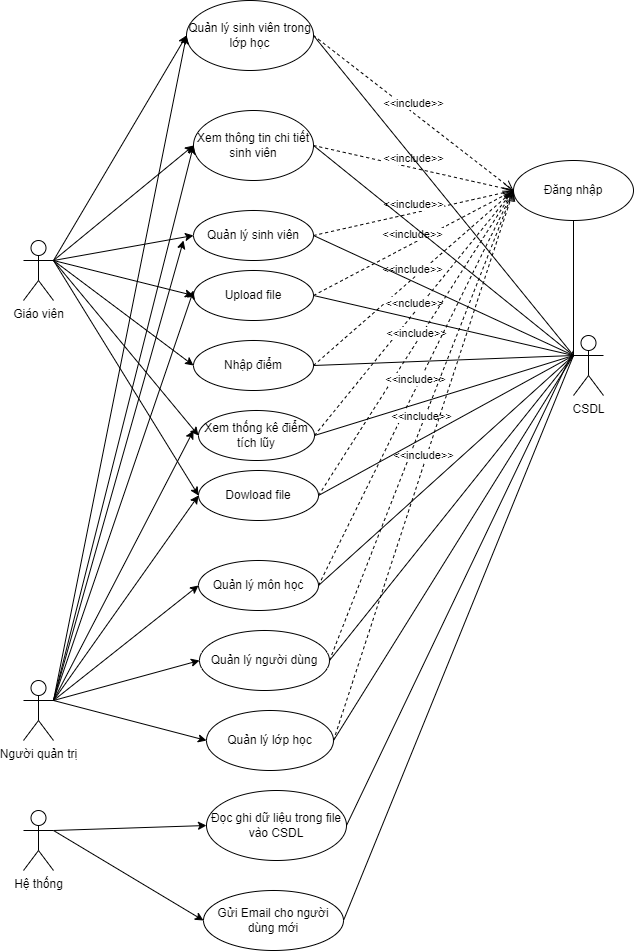

The diagram above was exported from draw.io. Its source (the exported page's mxGraphModel, read from the mxfile embedded in the PNG):
<mxGraphModel dx="2580" dy="2299" grid="1" gridSize="10" guides="1" tooltips="1" connect="1" arrows="1" fold="1" page="1" pageScale="1" pageWidth="827" pageHeight="1169" math="0" shadow="0">
  <root>
    <mxCell id="0" />
    <mxCell id="1" parent="0" />
    <mxCell id="NqkYe7M1BQtCk6fuPSzO-1" value="Giáo viên" style="shape=umlActor;verticalLabelPosition=bottom;verticalAlign=top;html=1;outlineConnect=0;" parent="1" vertex="1">
      <mxGeometry x="120" y="80" width="30" height="60" as="geometry" />
    </mxCell>
    <mxCell id="NqkYe7M1BQtCk6fuPSzO-2" value="Quản lý sinh viên" style="ellipse;whiteSpace=wrap;html=1;" parent="1" vertex="1">
      <mxGeometry x="290" y="50" width="120" height="50" as="geometry" />
    </mxCell>
    <mxCell id="NqkYe7M1BQtCk6fuPSzO-4" value="Quản lý môn học" style="ellipse;whiteSpace=wrap;html=1;" parent="1" vertex="1">
      <mxGeometry x="295" y="400" width="120" height="50" as="geometry" />
    </mxCell>
    <mxCell id="NqkYe7M1BQtCk6fuPSzO-5" value="Quản lý lớp học" style="ellipse;whiteSpace=wrap;html=1;" parent="1" vertex="1">
      <mxGeometry x="303" y="550" width="127" height="60" as="geometry" />
    </mxCell>
    <mxCell id="NqkYe7M1BQtCk6fuPSzO-6" value="Nhập điểm" style="ellipse;whiteSpace=wrap;html=1;" parent="1" vertex="1">
      <mxGeometry x="290" y="180" width="120" height="50" as="geometry" />
    </mxCell>
    <mxCell id="NqkYe7M1BQtCk6fuPSzO-7" value="Upload file" style="ellipse;whiteSpace=wrap;html=1;" parent="1" vertex="1">
      <mxGeometry x="290" y="110" width="120" height="50" as="geometry" />
    </mxCell>
    <mxCell id="NqkYe7M1BQtCk6fuPSzO-8" value="Dowload file" style="ellipse;whiteSpace=wrap;html=1;" parent="1" vertex="1">
      <mxGeometry x="295" y="310" width="120" height="50" as="geometry" />
    </mxCell>
    <mxCell id="NqkYe7M1BQtCk6fuPSzO-9" value="Xem thống kê điểm tích lũy" style="ellipse;whiteSpace=wrap;html=1;" parent="1" vertex="1">
      <mxGeometry x="295" y="250" width="116" height="50" as="geometry" />
    </mxCell>
    <mxCell id="NqkYe7M1BQtCk6fuPSzO-10" value="" style="endArrow=classic;html=1;rounded=0;exitX=1;exitY=0.3333333333333333;exitDx=0;exitDy=0;exitPerimeter=0;entryX=0;entryY=0.5;entryDx=0;entryDy=0;" parent="1" source="NqkYe7M1BQtCk6fuPSzO-1" target="NqkYe7M1BQtCk6fuPSzO-2" edge="1">
      <mxGeometry width="50" height="50" relative="1" as="geometry">
        <mxPoint x="310" y="320" as="sourcePoint" />
        <mxPoint x="360" y="270" as="targetPoint" />
      </mxGeometry>
    </mxCell>
    <mxCell id="NqkYe7M1BQtCk6fuPSzO-12" value="" style="endArrow=classic;html=1;rounded=0;entryX=0;entryY=0.5;entryDx=0;entryDy=0;" parent="1" target="NqkYe7M1BQtCk6fuPSzO-7" edge="1">
      <mxGeometry width="50" height="50" relative="1" as="geometry">
        <mxPoint x="150" y="100" as="sourcePoint" />
        <mxPoint x="360" y="270" as="targetPoint" />
      </mxGeometry>
    </mxCell>
    <mxCell id="NqkYe7M1BQtCk6fuPSzO-13" value="" style="endArrow=classic;html=1;rounded=0;entryX=0;entryY=0.5;entryDx=0;entryDy=0;" parent="1" target="NqkYe7M1BQtCk6fuPSzO-6" edge="1">
      <mxGeometry width="50" height="50" relative="1" as="geometry">
        <mxPoint x="150" y="100" as="sourcePoint" />
        <mxPoint x="360" y="270" as="targetPoint" />
      </mxGeometry>
    </mxCell>
    <mxCell id="NqkYe7M1BQtCk6fuPSzO-15" value="" style="endArrow=classic;html=1;rounded=0;entryX=0;entryY=0.5;entryDx=0;entryDy=0;" parent="1" target="NqkYe7M1BQtCk6fuPSzO-9" edge="1">
      <mxGeometry width="50" height="50" relative="1" as="geometry">
        <mxPoint x="150" y="100" as="sourcePoint" />
        <mxPoint x="360" y="270" as="targetPoint" />
      </mxGeometry>
    </mxCell>
    <mxCell id="NqkYe7M1BQtCk6fuPSzO-16" value="" style="endArrow=classic;html=1;rounded=0;entryX=0;entryY=0.5;entryDx=0;entryDy=0;" parent="1" target="NqkYe7M1BQtCk6fuPSzO-8" edge="1">
      <mxGeometry width="50" height="50" relative="1" as="geometry">
        <mxPoint x="150" y="100" as="sourcePoint" />
        <mxPoint x="360" y="270" as="targetPoint" />
      </mxGeometry>
    </mxCell>
    <mxCell id="NqkYe7M1BQtCk6fuPSzO-17" value="Người quản trị" style="shape=umlActor;verticalLabelPosition=bottom;verticalAlign=top;html=1;outlineConnect=0;" parent="1" vertex="1">
      <mxGeometry x="120" y="520" width="30" height="60" as="geometry" />
    </mxCell>
    <mxCell id="NqkYe7M1BQtCk6fuPSzO-18" value="Quản lý người dùng" style="ellipse;whiteSpace=wrap;html=1;" parent="1" vertex="1">
      <mxGeometry x="296" y="470" width="130" height="60" as="geometry" />
    </mxCell>
    <mxCell id="NqkYe7M1BQtCk6fuPSzO-19" value="Quản lý sinh viên trong lớp học" style="ellipse;whiteSpace=wrap;html=1;" parent="1" vertex="1">
      <mxGeometry x="283" y="-160" width="127" height="70" as="geometry" />
    </mxCell>
    <mxCell id="NqkYe7M1BQtCk6fuPSzO-20" value="" style="endArrow=classic;html=1;rounded=0;exitX=1;exitY=0.3333333333333333;exitDx=0;exitDy=0;exitPerimeter=0;entryX=0;entryY=0.5;entryDx=0;entryDy=0;" parent="1" source="NqkYe7M1BQtCk6fuPSzO-17" target="NqkYe7M1BQtCk6fuPSzO-4" edge="1">
      <mxGeometry width="50" height="50" relative="1" as="geometry">
        <mxPoint y="470" as="sourcePoint" />
        <mxPoint x="50" y="420" as="targetPoint" />
      </mxGeometry>
    </mxCell>
    <mxCell id="NqkYe7M1BQtCk6fuPSzO-21" value="" style="endArrow=classic;html=1;rounded=0;entryX=0;entryY=0.5;entryDx=0;entryDy=0;" parent="1" target="NqkYe7M1BQtCk6fuPSzO-18" edge="1">
      <mxGeometry width="50" height="50" relative="1" as="geometry">
        <mxPoint x="150" y="540" as="sourcePoint" />
        <mxPoint x="50" y="420" as="targetPoint" />
      </mxGeometry>
    </mxCell>
    <mxCell id="NqkYe7M1BQtCk6fuPSzO-22" value="" style="endArrow=classic;html=1;rounded=0;exitX=1;exitY=0.3333333333333333;exitDx=0;exitDy=0;exitPerimeter=0;entryX=0;entryY=0.5;entryDx=0;entryDy=0;" parent="1" source="NqkYe7M1BQtCk6fuPSzO-17" target="NqkYe7M1BQtCk6fuPSzO-5" edge="1">
      <mxGeometry width="50" height="50" relative="1" as="geometry">
        <mxPoint y="470" as="sourcePoint" />
        <mxPoint x="50" y="420" as="targetPoint" />
      </mxGeometry>
    </mxCell>
    <mxCell id="NqkYe7M1BQtCk6fuPSzO-23" value="" style="endArrow=classic;html=1;rounded=0;exitX=1;exitY=0.3333333333333333;exitDx=0;exitDy=0;exitPerimeter=0;entryX=0;entryY=0.5;entryDx=0;entryDy=0;" parent="1" source="NqkYe7M1BQtCk6fuPSzO-1" target="NqkYe7M1BQtCk6fuPSzO-19" edge="1">
      <mxGeometry width="50" height="50" relative="1" as="geometry">
        <mxPoint y="470" as="sourcePoint" />
        <mxPoint x="50" y="420" as="targetPoint" />
      </mxGeometry>
    </mxCell>
    <mxCell id="NqkYe7M1BQtCk6fuPSzO-29" value="Đăng nhập" style="ellipse;whiteSpace=wrap;html=1;" parent="1" vertex="1">
      <mxGeometry x="610" width="120" height="60" as="geometry" />
    </mxCell>
    <mxCell id="NqkYe7M1BQtCk6fuPSzO-30" value="&amp;lt;&amp;lt;include&amp;gt;&amp;gt;" style="html=1;verticalAlign=bottom;endArrow=open;dashed=1;endSize=8;curved=0;rounded=0;entryX=0;entryY=0.5;entryDx=0;entryDy=0;exitX=1;exitY=0.5;exitDx=0;exitDy=0;" parent="1" source="NqkYe7M1BQtCk6fuPSzO-2" target="NqkYe7M1BQtCk6fuPSzO-29" edge="1">
      <mxGeometry relative="1" as="geometry">
        <mxPoint x="370" y="320" as="sourcePoint" />
        <mxPoint x="290" y="320" as="targetPoint" />
      </mxGeometry>
    </mxCell>
    <mxCell id="NqkYe7M1BQtCk6fuPSzO-31" value="&amp;lt;&amp;lt;include&amp;gt;&amp;gt;" style="html=1;verticalAlign=bottom;endArrow=open;dashed=1;endSize=8;curved=0;rounded=0;exitX=1;exitY=0.5;exitDx=0;exitDy=0;entryX=0;entryY=0.5;entryDx=0;entryDy=0;" parent="1" source="NqkYe7M1BQtCk6fuPSzO-7" target="NqkYe7M1BQtCk6fuPSzO-29" edge="1">
      <mxGeometry relative="1" as="geometry">
        <mxPoint x="370" y="320" as="sourcePoint" />
        <mxPoint x="290" y="320" as="targetPoint" />
      </mxGeometry>
    </mxCell>
    <mxCell id="NqkYe7M1BQtCk6fuPSzO-32" value="&amp;lt;&amp;lt;include&amp;gt;&amp;gt;" style="html=1;verticalAlign=bottom;endArrow=open;dashed=1;endSize=8;curved=0;rounded=0;exitX=1;exitY=0.5;exitDx=0;exitDy=0;entryX=0;entryY=0.5;entryDx=0;entryDy=0;" parent="1" source="NqkYe7M1BQtCk6fuPSzO-6" target="NqkYe7M1BQtCk6fuPSzO-29" edge="1">
      <mxGeometry relative="1" as="geometry">
        <mxPoint x="370" y="320" as="sourcePoint" />
        <mxPoint x="290" y="320" as="targetPoint" />
      </mxGeometry>
    </mxCell>
    <mxCell id="NqkYe7M1BQtCk6fuPSzO-33" value="&amp;lt;&amp;lt;nclude&amp;gt;&amp;gt;" style="html=1;verticalAlign=bottom;endArrow=open;dashed=1;endSize=8;curved=0;rounded=0;exitX=1;exitY=0.5;exitDx=0;exitDy=0;" parent="1" source="NqkYe7M1BQtCk6fuPSzO-9" edge="1">
      <mxGeometry relative="1" as="geometry">
        <mxPoint x="370" y="320" as="sourcePoint" />
        <mxPoint x="610" y="30" as="targetPoint" />
      </mxGeometry>
    </mxCell>
    <mxCell id="NqkYe7M1BQtCk6fuPSzO-34" value="&amp;lt;&amp;lt;include&amp;gt;&amp;gt;" style="html=1;verticalAlign=bottom;endArrow=open;dashed=1;endSize=8;curved=0;rounded=0;exitX=1;exitY=0.5;exitDx=0;exitDy=0;entryX=0;entryY=0.5;entryDx=0;entryDy=0;" parent="1" source="NqkYe7M1BQtCk6fuPSzO-8" target="NqkYe7M1BQtCk6fuPSzO-29" edge="1">
      <mxGeometry relative="1" as="geometry">
        <mxPoint x="370" y="320" as="sourcePoint" />
        <mxPoint x="290" y="320" as="targetPoint" />
      </mxGeometry>
    </mxCell>
    <mxCell id="NqkYe7M1BQtCk6fuPSzO-35" value="&amp;lt;&amp;lt;include&amp;gt;&amp;gt;" style="html=1;verticalAlign=bottom;endArrow=open;dashed=1;endSize=8;curved=0;rounded=0;exitX=1;exitY=0.5;exitDx=0;exitDy=0;entryX=0;entryY=0.5;entryDx=0;entryDy=0;" parent="1" source="NqkYe7M1BQtCk6fuPSzO-4" target="NqkYe7M1BQtCk6fuPSzO-29" edge="1">
      <mxGeometry relative="1" as="geometry">
        <mxPoint x="370" y="320" as="sourcePoint" />
        <mxPoint x="290" y="320" as="targetPoint" />
      </mxGeometry>
    </mxCell>
    <mxCell id="NqkYe7M1BQtCk6fuPSzO-36" value="&amp;lt;&amp;lt;include&amp;gt;&amp;gt;" style="html=1;verticalAlign=bottom;endArrow=open;dashed=1;endSize=8;curved=0;rounded=0;exitX=1;exitY=0.5;exitDx=0;exitDy=0;entryX=0;entryY=0.5;entryDx=0;entryDy=0;" parent="1" source="NqkYe7M1BQtCk6fuPSzO-18" target="NqkYe7M1BQtCk6fuPSzO-29" edge="1">
      <mxGeometry relative="1" as="geometry">
        <mxPoint x="370" y="320" as="sourcePoint" />
        <mxPoint x="290" y="320" as="targetPoint" />
      </mxGeometry>
    </mxCell>
    <mxCell id="NqkYe7M1BQtCk6fuPSzO-38" value="&amp;lt;&amp;lt;include&amp;gt;&amp;gt;" style="html=1;verticalAlign=bottom;endArrow=open;dashed=1;endSize=8;curved=0;rounded=0;exitX=1;exitY=0.5;exitDx=0;exitDy=0;" parent="1" source="NqkYe7M1BQtCk6fuPSzO-5" edge="1">
      <mxGeometry relative="1" as="geometry">
        <mxPoint x="370" y="320" as="sourcePoint" />
        <mxPoint x="610" y="30" as="targetPoint" />
      </mxGeometry>
    </mxCell>
    <mxCell id="NqkYe7M1BQtCk6fuPSzO-39" value="&amp;lt;&amp;lt;include&amp;gt;&amp;gt;" style="html=1;verticalAlign=bottom;endArrow=open;dashed=1;endSize=8;curved=0;rounded=0;exitX=1;exitY=0.5;exitDx=0;exitDy=0;" parent="1" source="NqkYe7M1BQtCk6fuPSzO-19" edge="1">
      <mxGeometry relative="1" as="geometry">
        <mxPoint x="370" y="320" as="sourcePoint" />
        <mxPoint x="610" y="30" as="targetPoint" />
      </mxGeometry>
    </mxCell>
    <mxCell id="NqkYe7M1BQtCk6fuPSzO-40" value="Hệ thống" style="shape=umlActor;verticalLabelPosition=bottom;verticalAlign=top;html=1;" parent="1" vertex="1">
      <mxGeometry x="120" y="650" width="30" height="60" as="geometry" />
    </mxCell>
    <mxCell id="NqkYe7M1BQtCk6fuPSzO-42" value="Đọc ghi dữ liệu trong file vào CSDL" style="ellipse;whiteSpace=wrap;html=1;" parent="1" vertex="1">
      <mxGeometry x="303" y="630" width="140" height="70" as="geometry" />
    </mxCell>
    <mxCell id="NqkYe7M1BQtCk6fuPSzO-44" value="" style="endArrow=classic;html=1;rounded=0;exitX=1;exitY=0.3333333333333333;exitDx=0;exitDy=0;exitPerimeter=0;entryX=0;entryY=0.5;entryDx=0;entryDy=0;" parent="1" source="NqkYe7M1BQtCk6fuPSzO-40" target="NqkYe7M1BQtCk6fuPSzO-42" edge="1">
      <mxGeometry width="50" height="50" relative="1" as="geometry">
        <mxPoint x="280" y="560" as="sourcePoint" />
        <mxPoint x="330" y="510" as="targetPoint" />
      </mxGeometry>
    </mxCell>
    <mxCell id="NqkYe7M1BQtCk6fuPSzO-45" value="Xem thông tin chi tiết sinh viên" style="ellipse;whiteSpace=wrap;html=1;" parent="1" vertex="1">
      <mxGeometry x="290" y="-50" width="120" height="70" as="geometry" />
    </mxCell>
    <mxCell id="NqkYe7M1BQtCk6fuPSzO-46" value="" style="endArrow=classic;html=1;rounded=0;exitX=1;exitY=0.3333333333333333;exitDx=0;exitDy=0;exitPerimeter=0;entryX=0;entryY=0.5;entryDx=0;entryDy=0;" parent="1" source="NqkYe7M1BQtCk6fuPSzO-1" target="NqkYe7M1BQtCk6fuPSzO-45" edge="1">
      <mxGeometry width="50" height="50" relative="1" as="geometry">
        <mxPoint x="160" y="100" as="sourcePoint" />
        <mxPoint x="440" y="210" as="targetPoint" />
      </mxGeometry>
    </mxCell>
    <mxCell id="NqkYe7M1BQtCk6fuPSzO-47" value="&amp;lt;&amp;lt;include&amp;gt;&amp;gt;" style="html=1;verticalAlign=bottom;endArrow=open;dashed=1;endSize=8;curved=0;rounded=0;exitX=1;exitY=0.5;exitDx=0;exitDy=0;entryX=0;entryY=0.5;entryDx=0;entryDy=0;" parent="1" source="NqkYe7M1BQtCk6fuPSzO-45" edge="1" target="NqkYe7M1BQtCk6fuPSzO-29">
      <mxGeometry relative="1" as="geometry">
        <mxPoint x="450" y="230" as="sourcePoint" />
        <mxPoint x="610" y="280" as="targetPoint" />
      </mxGeometry>
    </mxCell>
    <mxCell id="LJFJmJX3SHd1E3ezg9sO-1" value="" style="endArrow=classic;html=1;rounded=0;entryX=0;entryY=0.5;entryDx=0;entryDy=0;" edge="1" parent="1" target="NqkYe7M1BQtCk6fuPSzO-8">
      <mxGeometry width="50" height="50" relative="1" as="geometry">
        <mxPoint x="150" y="540" as="sourcePoint" />
        <mxPoint x="430" y="310" as="targetPoint" />
      </mxGeometry>
    </mxCell>
    <mxCell id="LJFJmJX3SHd1E3ezg9sO-2" value="" style="endArrow=classic;html=1;rounded=0;exitX=1;exitY=0.3333333333333333;exitDx=0;exitDy=0;exitPerimeter=0;" edge="1" parent="1" source="NqkYe7M1BQtCk6fuPSzO-17">
      <mxGeometry width="50" height="50" relative="1" as="geometry">
        <mxPoint x="380" y="360" as="sourcePoint" />
        <mxPoint x="290" y="270" as="targetPoint" />
      </mxGeometry>
    </mxCell>
    <mxCell id="LJFJmJX3SHd1E3ezg9sO-3" value="" style="endArrow=classic;html=1;rounded=0;" edge="1" parent="1">
      <mxGeometry width="50" height="50" relative="1" as="geometry">
        <mxPoint x="150" y="540" as="sourcePoint" />
        <mxPoint x="290" y="130" as="targetPoint" />
      </mxGeometry>
    </mxCell>
    <mxCell id="LJFJmJX3SHd1E3ezg9sO-4" value="" style="endArrow=classic;html=1;rounded=0;" edge="1" parent="1">
      <mxGeometry width="50" height="50" relative="1" as="geometry">
        <mxPoint x="150" y="540" as="sourcePoint" />
        <mxPoint x="280" y="80" as="targetPoint" />
      </mxGeometry>
    </mxCell>
    <mxCell id="LJFJmJX3SHd1E3ezg9sO-5" value="" style="endArrow=classic;html=1;rounded=0;entryX=0;entryY=0.5;entryDx=0;entryDy=0;" edge="1" parent="1" target="NqkYe7M1BQtCk6fuPSzO-45">
      <mxGeometry width="50" height="50" relative="1" as="geometry">
        <mxPoint x="150" y="540" as="sourcePoint" />
        <mxPoint x="430" y="310" as="targetPoint" />
      </mxGeometry>
    </mxCell>
    <mxCell id="LJFJmJX3SHd1E3ezg9sO-6" value="CSDL" style="shape=umlActor;verticalLabelPosition=bottom;verticalAlign=top;html=1;outlineConnect=0;" vertex="1" parent="1">
      <mxGeometry x="670" y="175" width="30" height="60" as="geometry" />
    </mxCell>
    <mxCell id="LJFJmJX3SHd1E3ezg9sO-7" value="" style="endArrow=none;html=1;rounded=0;exitX=0.5;exitY=1;exitDx=0;exitDy=0;entryX=0;entryY=0.3333333333333333;entryDx=0;entryDy=0;entryPerimeter=0;" edge="1" parent="1" source="NqkYe7M1BQtCk6fuPSzO-29" target="LJFJmJX3SHd1E3ezg9sO-6">
      <mxGeometry width="50" height="50" relative="1" as="geometry">
        <mxPoint x="620" y="250" as="sourcePoint" />
        <mxPoint x="670" y="190" as="targetPoint" />
      </mxGeometry>
    </mxCell>
    <mxCell id="LJFJmJX3SHd1E3ezg9sO-8" value="" style="endArrow=none;html=1;rounded=0;exitX=1;exitY=0.5;exitDx=0;exitDy=0;entryX=0;entryY=0.3333333333333333;entryDx=0;entryDy=0;entryPerimeter=0;" edge="1" parent="1" source="NqkYe7M1BQtCk6fuPSzO-45" target="LJFJmJX3SHd1E3ezg9sO-6">
      <mxGeometry width="50" height="50" relative="1" as="geometry">
        <mxPoint x="620" y="250" as="sourcePoint" />
        <mxPoint x="670" y="190" as="targetPoint" />
      </mxGeometry>
    </mxCell>
    <mxCell id="LJFJmJX3SHd1E3ezg9sO-9" value="" style="endArrow=none;html=1;rounded=0;exitX=1;exitY=0.5;exitDx=0;exitDy=0;entryX=0;entryY=0.3333333333333333;entryDx=0;entryDy=0;entryPerimeter=0;" edge="1" parent="1" source="NqkYe7M1BQtCk6fuPSzO-19" target="LJFJmJX3SHd1E3ezg9sO-6">
      <mxGeometry width="50" height="50" relative="1" as="geometry">
        <mxPoint x="630" y="80" as="sourcePoint" />
        <mxPoint x="680" y="30" as="targetPoint" />
      </mxGeometry>
    </mxCell>
    <mxCell id="LJFJmJX3SHd1E3ezg9sO-10" value="" style="endArrow=none;html=1;rounded=0;exitX=1;exitY=0.5;exitDx=0;exitDy=0;entryX=0;entryY=0.3333333333333333;entryDx=0;entryDy=0;entryPerimeter=0;" edge="1" parent="1" source="NqkYe7M1BQtCk6fuPSzO-2" target="LJFJmJX3SHd1E3ezg9sO-6">
      <mxGeometry width="50" height="50" relative="1" as="geometry">
        <mxPoint x="630" y="160" as="sourcePoint" />
        <mxPoint x="680" y="110" as="targetPoint" />
      </mxGeometry>
    </mxCell>
    <mxCell id="LJFJmJX3SHd1E3ezg9sO-11" value="" style="endArrow=none;html=1;rounded=0;exitX=1;exitY=0.5;exitDx=0;exitDy=0;entryX=0;entryY=0.3333333333333333;entryDx=0;entryDy=0;entryPerimeter=0;" edge="1" parent="1" source="NqkYe7M1BQtCk6fuPSzO-7" target="LJFJmJX3SHd1E3ezg9sO-6">
      <mxGeometry width="50" height="50" relative="1" as="geometry">
        <mxPoint x="630" y="160" as="sourcePoint" />
        <mxPoint x="680" y="110" as="targetPoint" />
      </mxGeometry>
    </mxCell>
    <mxCell id="LJFJmJX3SHd1E3ezg9sO-12" value="" style="endArrow=none;html=1;rounded=0;exitX=1;exitY=0.5;exitDx=0;exitDy=0;entryX=0;entryY=0.3333333333333333;entryDx=0;entryDy=0;entryPerimeter=0;" edge="1" parent="1" source="NqkYe7M1BQtCk6fuPSzO-6" target="LJFJmJX3SHd1E3ezg9sO-6">
      <mxGeometry width="50" height="50" relative="1" as="geometry">
        <mxPoint x="630" y="160" as="sourcePoint" />
        <mxPoint x="680" y="110" as="targetPoint" />
      </mxGeometry>
    </mxCell>
    <mxCell id="LJFJmJX3SHd1E3ezg9sO-13" value="" style="endArrow=none;html=1;rounded=0;entryX=0;entryY=0.3333333333333333;entryDx=0;entryDy=0;entryPerimeter=0;exitX=1;exitY=0.5;exitDx=0;exitDy=0;" edge="1" parent="1" source="NqkYe7M1BQtCk6fuPSzO-9" target="LJFJmJX3SHd1E3ezg9sO-6">
      <mxGeometry width="50" height="50" relative="1" as="geometry">
        <mxPoint x="410" y="280" as="sourcePoint" />
        <mxPoint x="680" y="270" as="targetPoint" />
      </mxGeometry>
    </mxCell>
    <mxCell id="LJFJmJX3SHd1E3ezg9sO-14" value="" style="endArrow=none;html=1;rounded=0;exitX=1;exitY=0.5;exitDx=0;exitDy=0;entryX=0;entryY=0.3333333333333333;entryDx=0;entryDy=0;entryPerimeter=0;" edge="1" parent="1" source="NqkYe7M1BQtCk6fuPSzO-8" target="LJFJmJX3SHd1E3ezg9sO-6">
      <mxGeometry width="50" height="50" relative="1" as="geometry">
        <mxPoint x="630" y="320" as="sourcePoint" />
        <mxPoint x="670" y="190" as="targetPoint" />
      </mxGeometry>
    </mxCell>
    <mxCell id="LJFJmJX3SHd1E3ezg9sO-15" value="" style="endArrow=none;html=1;rounded=0;entryX=0;entryY=0.3333333333333333;entryDx=0;entryDy=0;entryPerimeter=0;exitX=1;exitY=0.5;exitDx=0;exitDy=0;" edge="1" parent="1" source="NqkYe7M1BQtCk6fuPSzO-4" target="LJFJmJX3SHd1E3ezg9sO-6">
      <mxGeometry width="50" height="50" relative="1" as="geometry">
        <mxPoint x="420" y="420" as="sourcePoint" />
        <mxPoint x="670" y="190" as="targetPoint" />
      </mxGeometry>
    </mxCell>
    <mxCell id="LJFJmJX3SHd1E3ezg9sO-16" value="" style="endArrow=none;html=1;rounded=0;entryX=0;entryY=0.3333333333333333;entryDx=0;entryDy=0;entryPerimeter=0;exitX=1;exitY=0.5;exitDx=0;exitDy=0;" edge="1" parent="1" source="NqkYe7M1BQtCk6fuPSzO-18" target="LJFJmJX3SHd1E3ezg9sO-6">
      <mxGeometry width="50" height="50" relative="1" as="geometry">
        <mxPoint x="430" y="500" as="sourcePoint" />
        <mxPoint x="680" y="350" as="targetPoint" />
      </mxGeometry>
    </mxCell>
    <mxCell id="LJFJmJX3SHd1E3ezg9sO-17" value="" style="endArrow=none;html=1;rounded=0;exitX=1;exitY=0.5;exitDx=0;exitDy=0;entryX=0;entryY=0.3333333333333333;entryDx=0;entryDy=0;entryPerimeter=0;" edge="1" parent="1" source="NqkYe7M1BQtCk6fuPSzO-5" target="LJFJmJX3SHd1E3ezg9sO-6">
      <mxGeometry width="50" height="50" relative="1" as="geometry">
        <mxPoint x="630" y="480" as="sourcePoint" />
        <mxPoint x="680" y="430" as="targetPoint" />
      </mxGeometry>
    </mxCell>
    <mxCell id="LJFJmJX3SHd1E3ezg9sO-18" value="Gửi Email cho người dùng mới" style="ellipse;whiteSpace=wrap;html=1;" vertex="1" parent="1">
      <mxGeometry x="300" y="730" width="140" height="60" as="geometry" />
    </mxCell>
    <mxCell id="LJFJmJX3SHd1E3ezg9sO-19" value="" style="endArrow=classic;html=1;rounded=0;exitX=1;exitY=0.3333333333333333;exitDx=0;exitDy=0;exitPerimeter=0;entryX=0;entryY=0.5;entryDx=0;entryDy=0;" edge="1" parent="1" source="NqkYe7M1BQtCk6fuPSzO-40" target="LJFJmJX3SHd1E3ezg9sO-18">
      <mxGeometry width="50" height="50" relative="1" as="geometry">
        <mxPoint x="870" y="500" as="sourcePoint" />
        <mxPoint x="920" y="450" as="targetPoint" />
      </mxGeometry>
    </mxCell>
    <mxCell id="LJFJmJX3SHd1E3ezg9sO-20" value="" style="endArrow=none;html=1;rounded=0;exitX=1;exitY=0.5;exitDx=0;exitDy=0;" edge="1" parent="1" source="NqkYe7M1BQtCk6fuPSzO-42">
      <mxGeometry width="50" height="50" relative="1" as="geometry">
        <mxPoint x="870" y="570" as="sourcePoint" />
        <mxPoint x="670" y="190" as="targetPoint" />
      </mxGeometry>
    </mxCell>
    <mxCell id="LJFJmJX3SHd1E3ezg9sO-21" value="" style="endArrow=none;html=1;rounded=0;exitX=1;exitY=0.5;exitDx=0;exitDy=0;entryX=0;entryY=0.3333333333333333;entryDx=0;entryDy=0;entryPerimeter=0;" edge="1" parent="1" source="LJFJmJX3SHd1E3ezg9sO-18" target="LJFJmJX3SHd1E3ezg9sO-6">
      <mxGeometry width="50" height="50" relative="1" as="geometry">
        <mxPoint x="870" y="570" as="sourcePoint" />
        <mxPoint x="670" y="200" as="targetPoint" />
      </mxGeometry>
    </mxCell>
    <mxCell id="LJFJmJX3SHd1E3ezg9sO-22" value="" style="endArrow=classic;html=1;rounded=0;entryX=0;entryY=0.5;entryDx=0;entryDy=0;" edge="1" parent="1" target="NqkYe7M1BQtCk6fuPSzO-19">
      <mxGeometry width="50" height="50" relative="1" as="geometry">
        <mxPoint x="150" y="540" as="sourcePoint" />
        <mxPoint x="670" y="380" as="targetPoint" />
      </mxGeometry>
    </mxCell>
  </root>
</mxGraphModel>